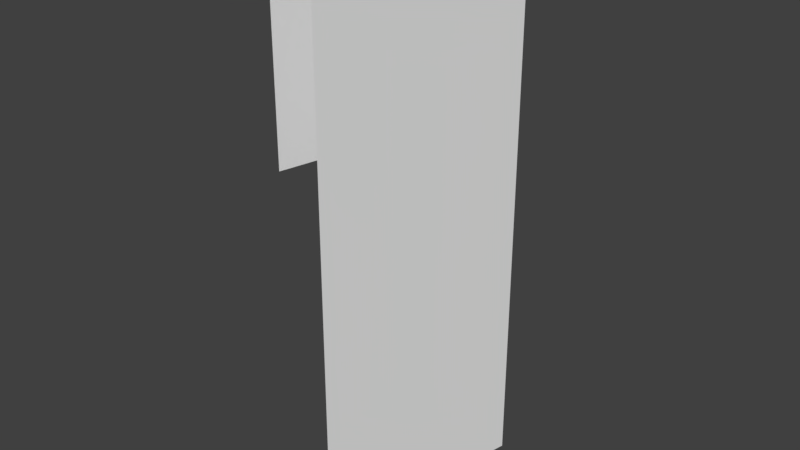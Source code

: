 # Source: Bridge30_Lateral6.blend  (saved by Blender 2.78.0; exported with 4.5.12 LTS)
import bpy
from mathutils import Matrix  # noqa: F401  (used for matrix-valued properties, if any)

bpy.ops.wm.read_factory_settings(use_empty=True)
scene = bpy.context.scene
scene.name = 'Scene'

# ---- collections
col_collection_1 = bpy.data.collections.new('Collection 1'); scene.collection.children.link(col_collection_1)

# ---- materials (node trees are filled in below, after node groups)
mat_material_001 = bpy.data.materials.new('Material.001')
mat_material_001.alpha_threshold = 0.0
mat_material_001.use_transparent_shadow = False
mat_material_001.roughness = 0.5

# ---- material node trees

# ---- world
world_world = bpy.data.worlds.new('World'); scene.world = world_world
world_world.color = (0.05088, 0.05088, 0.05088)
world_world.use_sun_shadow = False
world_world.sun_shadow_jitter_overblur = 0.0
world_world.cycles.sampling_method = 'MANUAL'

# ---- meshes
me_cube_001 = bpy.data.meshes.new('Cube.001')
me_cube_001.from_pydata([(1.385, -4.398, 0.9199), (1.551, -4.42, 0.9199), (1.385, -4.398, 1.729e-06), (1.551, -4.42, 1.477), (1.385, -4.398, 1.477), (1.551, -4.42, 0.4106), (1.551, -4.42, 1.729e-06), (1.426, -4.974, 1.729e-06), (1.426, -4.974, 0.4106), (1.265, -4.93, 1.477), (1.426, -4.974, 1.477), (1.265, -4.93, 1.729e-06), (1.426, -4.974, 0.9199), (1.265, -4.93, 0.9199)], [], [(12, 1, 3, 10), (0, 13, 9, 4), (4, 9, 10, 3), (6, 7, 11, 2), (5, 8, 7, 6), (1, 12, 8, 5)])
me_cube_001.materials.append(mat_material_001)
me_cube_001.use_remesh_preserve_volume = False
me_cube_001.use_remesh_preserve_attributes = False
me_cube_001.use_mirror_vertex_groups = False
me_cube_001.update()

# ---- objects
ob_cube = bpy.data.objects.new('Cube', me_cube_001)

# ---- transforms, parenting, visibility, modifiers, constraints
ob_cube.location = (0.0, 0.0, 0.0)
ob_cube.lineart.crease_threshold = 0.0
_vg = ob_cube.vertex_groups.new(name='Group')

# ---- collection membership
col_collection_1.objects.link(ob_cube)

# ---- scene / render settings (as saved in the file)
scene.frame_start = 1; scene.frame_end = 250; scene.frame_set(0)
scene.render.engine = 'BLENDER_EEVEE_NEXT'
scene.render.resolution_percentage = 50
scene.render.dither_intensity = 0.0
scene.cycles.use_denoising = False
scene.cycles.samples = 128
scene.cycles.sampling_pattern = 'TABULATED_SOBOL'
scene.cycles.light_sampling_threshold = 0.0
scene.cycles.use_adaptive_sampling = False
scene.cycles.use_light_tree = False
scene.cycles.blur_glossy = 0.0
scene.cycles.sample_clamp_indirect = 0.0
scene.view_settings.view_transform = 'Standard'
bpy.context.view_layer.update()

# ---- added for rendering (the .blend has no active camera and no usable light): camera, sun
cam_auto = bpy.data.cameras.new('AutoCamera')
cam_auto.lens = 50.0
cam_auto.sensor_width = 36.0
cam_auto.clip_end = 1000.0
ob_auto_camera = bpy.data.objects.new('AutoCamera', cam_auto)
scene.collection.objects.link(ob_auto_camera)
ob_auto_camera.location = (2.89768, -6.474, 1.93031)
ob_auto_camera.rotation_euler = (1.09748, -7.21219e-08, 0.694738)
scene.camera = ob_auto_camera
light_auto_sun = bpy.data.lights.new('AutoSun', 'SUN')
light_auto_sun.energy = 3.0
light_auto_sun.angle = 0.0523599
ob_auto_sun = bpy.data.objects.new('AutoSun', light_auto_sun)
scene.collection.objects.link(ob_auto_sun)
ob_auto_sun.rotation_euler = (0.872665, 0.174533, 0.523599)
bpy.context.view_layer.update()
